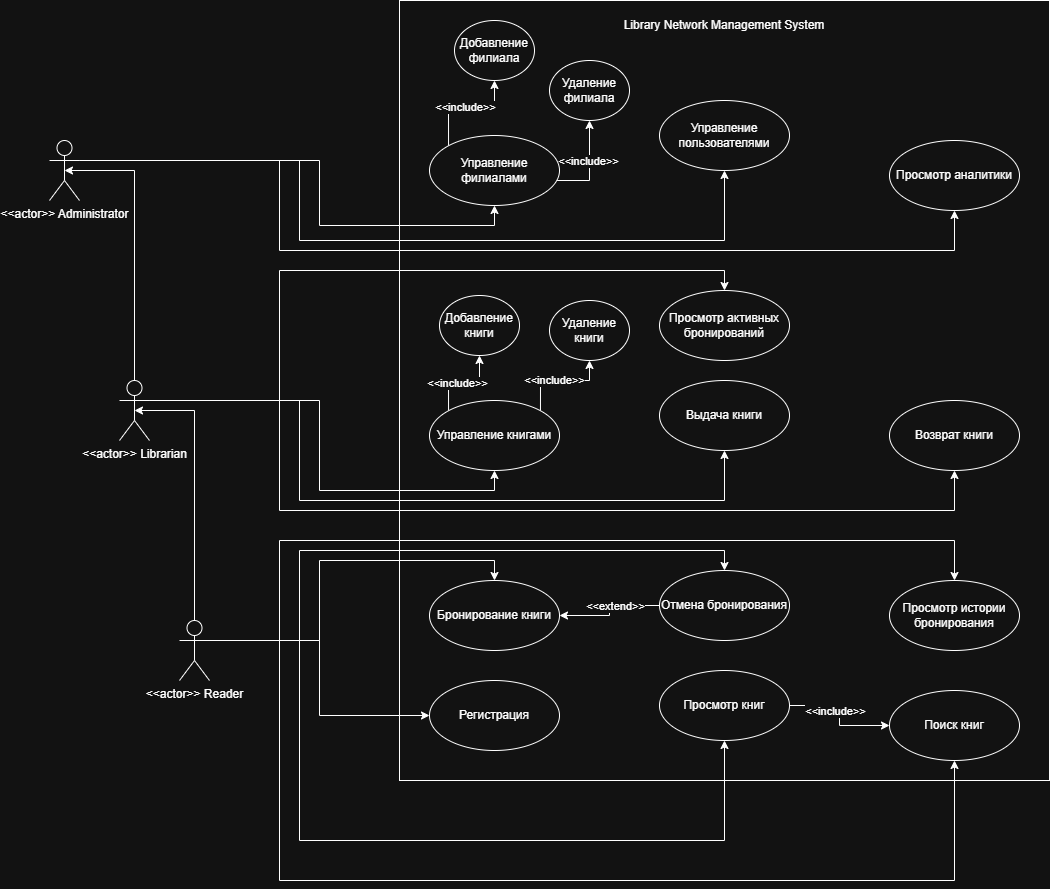

The diagram above was exported from draw.io. Its source (the exported page's mxGraphModel, read from the mxfile embedded in the PNG):
<mxGraphModel dx="725" dy="794" grid="1" gridSize="10" guides="1" tooltips="1" connect="1" arrows="1" fold="1" page="1" pageScale="1" pageWidth="827" pageHeight="1169" math="0" shadow="0">
  <root>
    <mxCell id="0" />
    <mxCell id="1" parent="0" />
    <mxCell id="bcNvaNdRLPyHzN_4EIrQ-1" parent="1" style="rounded=0;whiteSpace=wrap;html=1;" value="" vertex="1">
      <mxGeometry height="780" width="650" x="580" y="80" as="geometry" />
    </mxCell>
    <mxCell id="bcNvaNdRLPyHzN_4EIrQ-2" parent="1" style="text;html=1;whiteSpace=wrap;strokeColor=none;fillColor=none;align=center;verticalAlign=middle;rounded=0;" value="Library Network Management System" vertex="1">
      <mxGeometry height="30" width="220" x="795" y="90" as="geometry" />
    </mxCell>
    <mxCell id="bcNvaNdRLPyHzN_4EIrQ-62" edge="1" parent="1" source="bcNvaNdRLPyHzN_4EIrQ-3" style="edgeStyle=orthogonalEdgeStyle;rounded=0;orthogonalLoop=1;jettySize=auto;html=1;exitX=1;exitY=0.3333333333333333;exitDx=0;exitDy=0;exitPerimeter=0;entryX=0.5;entryY=1;entryDx=0;entryDy=0;" target="bcNvaNdRLPyHzN_4EIrQ-25">
      <mxGeometry relative="1" as="geometry">
        <Array as="points">
          <mxPoint x="460" y="240" />
          <mxPoint x="460" y="330" />
          <mxPoint x="1135" y="330" />
        </Array>
      </mxGeometry>
    </mxCell>
    <mxCell id="bcNvaNdRLPyHzN_4EIrQ-63" edge="1" parent="1" source="bcNvaNdRLPyHzN_4EIrQ-3" style="edgeStyle=orthogonalEdgeStyle;rounded=0;orthogonalLoop=1;jettySize=auto;html=1;exitX=1;exitY=0.3333333333333333;exitDx=0;exitDy=0;exitPerimeter=0;entryX=0.5;entryY=1;entryDx=0;entryDy=0;" target="bcNvaNdRLPyHzN_4EIrQ-26">
      <mxGeometry relative="1" as="geometry">
        <Array as="points">
          <mxPoint x="480" y="240" />
          <mxPoint x="480" y="320" />
          <mxPoint x="905" y="320" />
        </Array>
      </mxGeometry>
    </mxCell>
    <mxCell id="bcNvaNdRLPyHzN_4EIrQ-64" edge="1" parent="1" source="bcNvaNdRLPyHzN_4EIrQ-3" style="edgeStyle=orthogonalEdgeStyle;rounded=0;orthogonalLoop=1;jettySize=auto;html=1;exitX=1;exitY=0.3333333333333333;exitDx=0;exitDy=0;exitPerimeter=0;entryX=0.5;entryY=1;entryDx=0;entryDy=0;" target="bcNvaNdRLPyHzN_4EIrQ-27">
      <mxGeometry relative="1" as="geometry">
        <Array as="points">
          <mxPoint x="500" y="240" />
          <mxPoint x="500" y="305" />
          <mxPoint x="675" y="305" />
        </Array>
      </mxGeometry>
    </mxCell>
    <mxCell id="bcNvaNdRLPyHzN_4EIrQ-3" parent="1" style="shape=umlActor;verticalLabelPosition=bottom;verticalAlign=top;html=1;outlineConnect=0;" value="&amp;lt;&amp;lt;actor&amp;gt;&amp;gt; Administrator" vertex="1">
      <mxGeometry height="60" width="30" x="230" y="220" as="geometry" />
    </mxCell>
    <mxCell id="bcNvaNdRLPyHzN_4EIrQ-51" edge="1" parent="1" source="bcNvaNdRLPyHzN_4EIrQ-5" style="edgeStyle=orthogonalEdgeStyle;rounded=0;orthogonalLoop=1;jettySize=auto;html=1;exitX=1;exitY=0.3333333333333333;exitDx=0;exitDy=0;exitPerimeter=0;entryX=0;entryY=0.5;entryDx=0;entryDy=0;" target="bcNvaNdRLPyHzN_4EIrQ-21">
      <mxGeometry relative="1" as="geometry" />
    </mxCell>
    <mxCell id="bcNvaNdRLPyHzN_4EIrQ-52" edge="1" parent="1" source="bcNvaNdRLPyHzN_4EIrQ-5" style="edgeStyle=orthogonalEdgeStyle;rounded=0;orthogonalLoop=1;jettySize=auto;html=1;exitX=1;exitY=0.3333333333333333;exitDx=0;exitDy=0;exitPerimeter=0;entryX=0.5;entryY=1;entryDx=0;entryDy=0;" target="bcNvaNdRLPyHzN_4EIrQ-20">
      <mxGeometry relative="1" as="geometry">
        <Array as="points">
          <mxPoint x="480" y="720" />
          <mxPoint x="480" y="920" />
          <mxPoint x="905" y="920" />
        </Array>
      </mxGeometry>
    </mxCell>
    <mxCell id="bcNvaNdRLPyHzN_4EIrQ-53" edge="1" parent="1" source="bcNvaNdRLPyHzN_4EIrQ-5" style="edgeStyle=orthogonalEdgeStyle;rounded=0;orthogonalLoop=1;jettySize=auto;html=1;exitX=1;exitY=0.3333333333333333;exitDx=0;exitDy=0;exitPerimeter=0;entryX=0.5;entryY=1;entryDx=0;entryDy=0;" target="bcNvaNdRLPyHzN_4EIrQ-23">
      <mxGeometry relative="1" as="geometry">
        <Array as="points">
          <mxPoint x="460" y="720" />
          <mxPoint x="460" y="960" />
          <mxPoint x="1135" y="960" />
        </Array>
      </mxGeometry>
    </mxCell>
    <mxCell id="bcNvaNdRLPyHzN_4EIrQ-54" edge="1" parent="1" source="bcNvaNdRLPyHzN_4EIrQ-5" style="edgeStyle=orthogonalEdgeStyle;rounded=0;orthogonalLoop=1;jettySize=auto;html=1;exitX=1;exitY=0.3333333333333333;exitDx=0;exitDy=0;exitPerimeter=0;entryX=0.5;entryY=0;entryDx=0;entryDy=0;" target="bcNvaNdRLPyHzN_4EIrQ-14">
      <mxGeometry relative="1" as="geometry">
        <Array as="points">
          <mxPoint x="460" y="720" />
          <mxPoint x="460" y="620" />
          <mxPoint x="1135" y="620" />
        </Array>
      </mxGeometry>
    </mxCell>
    <mxCell id="bcNvaNdRLPyHzN_4EIrQ-55" edge="1" parent="1" source="bcNvaNdRLPyHzN_4EIrQ-5" style="edgeStyle=orthogonalEdgeStyle;rounded=0;orthogonalLoop=1;jettySize=auto;html=1;exitX=1;exitY=0.3333333333333333;exitDx=0;exitDy=0;exitPerimeter=0;entryX=0.5;entryY=0;entryDx=0;entryDy=0;" target="bcNvaNdRLPyHzN_4EIrQ-19">
      <mxGeometry relative="1" as="geometry">
        <Array as="points">
          <mxPoint x="480" y="720" />
          <mxPoint x="480" y="630" />
          <mxPoint x="905" y="630" />
        </Array>
      </mxGeometry>
    </mxCell>
    <mxCell id="bcNvaNdRLPyHzN_4EIrQ-56" edge="1" parent="1" source="bcNvaNdRLPyHzN_4EIrQ-5" style="edgeStyle=orthogonalEdgeStyle;rounded=0;orthogonalLoop=1;jettySize=auto;html=1;exitX=1;exitY=0.3333333333333333;exitDx=0;exitDy=0;exitPerimeter=0;entryX=0.5;entryY=0;entryDx=0;entryDy=0;" target="bcNvaNdRLPyHzN_4EIrQ-22">
      <mxGeometry relative="1" as="geometry" />
    </mxCell>
    <mxCell id="bcNvaNdRLPyHzN_4EIrQ-5" parent="1" style="shape=umlActor;verticalLabelPosition=bottom;verticalAlign=top;html=1;outlineConnect=0;" value="&amp;lt;&amp;lt;actor&amp;gt;&amp;gt; Reader" vertex="1">
      <mxGeometry height="60" width="30" x="360" y="700" as="geometry" />
    </mxCell>
    <mxCell id="bcNvaNdRLPyHzN_4EIrQ-57" edge="1" parent="1" source="bcNvaNdRLPyHzN_4EIrQ-7" style="edgeStyle=orthogonalEdgeStyle;rounded=0;orthogonalLoop=1;jettySize=auto;html=1;exitX=1;exitY=0.3333333333333333;exitDx=0;exitDy=0;exitPerimeter=0;entryX=0.5;entryY=1;entryDx=0;entryDy=0;" target="bcNvaNdRLPyHzN_4EIrQ-29">
      <mxGeometry relative="1" as="geometry">
        <Array as="points">
          <mxPoint x="460" y="480" />
          <mxPoint x="460" y="590" />
          <mxPoint x="1135" y="590" />
        </Array>
      </mxGeometry>
    </mxCell>
    <mxCell id="bcNvaNdRLPyHzN_4EIrQ-59" edge="1" parent="1" source="bcNvaNdRLPyHzN_4EIrQ-7" style="edgeStyle=orthogonalEdgeStyle;rounded=0;orthogonalLoop=1;jettySize=auto;html=1;exitX=1;exitY=0.3333333333333333;exitDx=0;exitDy=0;exitPerimeter=0;entryX=0.5;entryY=1;entryDx=0;entryDy=0;" target="bcNvaNdRLPyHzN_4EIrQ-24">
      <mxGeometry relative="1" as="geometry">
        <Array as="points">
          <mxPoint x="500" y="480" />
          <mxPoint x="500" y="570" />
          <mxPoint x="675" y="570" />
        </Array>
      </mxGeometry>
    </mxCell>
    <mxCell id="bcNvaNdRLPyHzN_4EIrQ-60" edge="1" parent="1" source="bcNvaNdRLPyHzN_4EIrQ-7" style="edgeStyle=orthogonalEdgeStyle;rounded=0;orthogonalLoop=1;jettySize=auto;html=1;exitX=1;exitY=0.3333333333333333;exitDx=0;exitDy=0;exitPerimeter=0;entryX=0.5;entryY=1;entryDx=0;entryDy=0;" target="bcNvaNdRLPyHzN_4EIrQ-30">
      <mxGeometry relative="1" as="geometry">
        <Array as="points">
          <mxPoint x="480" y="480" />
          <mxPoint x="480" y="580" />
          <mxPoint x="905" y="580" />
        </Array>
      </mxGeometry>
    </mxCell>
    <mxCell id="bcNvaNdRLPyHzN_4EIrQ-61" edge="1" parent="1" source="bcNvaNdRLPyHzN_4EIrQ-7" style="edgeStyle=orthogonalEdgeStyle;rounded=0;orthogonalLoop=1;jettySize=auto;html=1;exitX=1;exitY=0.3333333333333333;exitDx=0;exitDy=0;exitPerimeter=0;entryX=0.5;entryY=0;entryDx=0;entryDy=0;" target="bcNvaNdRLPyHzN_4EIrQ-28">
      <mxGeometry relative="1" as="geometry">
        <Array as="points">
          <mxPoint x="460" y="480" />
          <mxPoint x="460" y="350" />
          <mxPoint x="905" y="350" />
        </Array>
      </mxGeometry>
    </mxCell>
    <mxCell id="bcNvaNdRLPyHzN_4EIrQ-7" parent="1" style="shape=umlActor;verticalLabelPosition=bottom;verticalAlign=top;html=1;outlineConnect=0;" value="&amp;lt;&amp;lt;actor&amp;gt;&amp;gt; Librarian" vertex="1">
      <mxGeometry height="60" width="30" x="300" y="460" as="geometry" />
    </mxCell>
    <mxCell id="bcNvaNdRLPyHzN_4EIrQ-14" parent="1" style="ellipse;whiteSpace=wrap;html=1;" value="Просмотр истории бронирования" vertex="1">
      <mxGeometry height="70" width="130" x="1070" y="660" as="geometry" />
    </mxCell>
    <mxCell id="bcNvaNdRLPyHzN_4EIrQ-47" edge="1" parent="1" source="bcNvaNdRLPyHzN_4EIrQ-19" style="edgeStyle=orthogonalEdgeStyle;rounded=0;orthogonalLoop=1;jettySize=auto;html=1;exitX=0;exitY=0.5;exitDx=0;exitDy=0;" target="bcNvaNdRLPyHzN_4EIrQ-22">
      <mxGeometry relative="1" as="geometry" />
    </mxCell>
    <mxCell id="bcNvaNdRLPyHzN_4EIrQ-48" connectable="0" parent="bcNvaNdRLPyHzN_4EIrQ-47" style="edgeLabel;html=1;align=center;verticalAlign=middle;resizable=0;points=[];" value="&amp;lt;&amp;lt;extend&amp;gt;&amp;gt;" vertex="1">
      <mxGeometry relative="1" x="-0.1636" y="-1" as="geometry">
        <mxPoint x="1" y="1" as="offset" />
      </mxGeometry>
    </mxCell>
    <mxCell id="bcNvaNdRLPyHzN_4EIrQ-19" parent="1" style="ellipse;whiteSpace=wrap;html=1;" value="Отмена бронирования" vertex="1">
      <mxGeometry height="70" width="130" x="840" y="650" as="geometry" />
    </mxCell>
    <mxCell id="bcNvaNdRLPyHzN_4EIrQ-39" edge="1" parent="1" source="bcNvaNdRLPyHzN_4EIrQ-20" style="edgeStyle=orthogonalEdgeStyle;rounded=0;orthogonalLoop=1;jettySize=auto;html=1;exitX=1;exitY=0.5;exitDx=0;exitDy=0;entryX=0;entryY=0.5;entryDx=0;entryDy=0;" target="bcNvaNdRLPyHzN_4EIrQ-23">
      <mxGeometry relative="1" as="geometry" />
    </mxCell>
    <mxCell id="bcNvaNdRLPyHzN_4EIrQ-40" connectable="0" parent="bcNvaNdRLPyHzN_4EIrQ-39" style="edgeLabel;html=1;align=center;verticalAlign=middle;resizable=0;points=[];" value="&amp;lt;&amp;lt;include&amp;gt;&amp;gt;" vertex="1">
      <mxGeometry relative="1" y="3" as="geometry">
        <mxPoint x="-8" y="-5" as="offset" />
      </mxGeometry>
    </mxCell>
    <mxCell id="bcNvaNdRLPyHzN_4EIrQ-20" parent="1" style="ellipse;whiteSpace=wrap;html=1;" value="Просмотр книг" vertex="1">
      <mxGeometry height="70" width="130" x="840" y="750" as="geometry" />
    </mxCell>
    <mxCell id="bcNvaNdRLPyHzN_4EIrQ-21" parent="1" style="ellipse;whiteSpace=wrap;html=1;" value="Регистрация" vertex="1">
      <mxGeometry height="70" width="130" x="610" y="760" as="geometry" />
    </mxCell>
    <mxCell id="bcNvaNdRLPyHzN_4EIrQ-22" parent="1" style="ellipse;whiteSpace=wrap;html=1;" value="Бронирование книги" vertex="1">
      <mxGeometry height="70" width="130" x="610" y="660" as="geometry" />
    </mxCell>
    <mxCell id="bcNvaNdRLPyHzN_4EIrQ-23" parent="1" style="ellipse;whiteSpace=wrap;html=1;" value="Поиск книг" vertex="1">
      <mxGeometry height="70" width="130" x="1070" y="770" as="geometry" />
    </mxCell>
    <mxCell id="bcNvaNdRLPyHzN_4EIrQ-35" edge="1" parent="1" source="bcNvaNdRLPyHzN_4EIrQ-24" style="edgeStyle=orthogonalEdgeStyle;rounded=0;orthogonalLoop=1;jettySize=auto;html=1;exitX=0;exitY=0;exitDx=0;exitDy=0;entryX=0.5;entryY=1;entryDx=0;entryDy=0;" target="bcNvaNdRLPyHzN_4EIrQ-32">
      <mxGeometry relative="1" as="geometry" />
    </mxCell>
    <mxCell id="bcNvaNdRLPyHzN_4EIrQ-37" connectable="0" parent="bcNvaNdRLPyHzN_4EIrQ-35" style="edgeLabel;html=1;align=center;verticalAlign=middle;resizable=0;points=[];" value="&amp;lt;&amp;lt;include&amp;gt;&amp;gt;" vertex="1">
      <mxGeometry relative="1" x="-0.0397" as="geometry">
        <mxPoint y="5" as="offset" />
      </mxGeometry>
    </mxCell>
    <mxCell id="bcNvaNdRLPyHzN_4EIrQ-36" edge="1" parent="1" source="bcNvaNdRLPyHzN_4EIrQ-24" style="edgeStyle=orthogonalEdgeStyle;rounded=0;orthogonalLoop=1;jettySize=auto;html=1;exitX=1;exitY=0;exitDx=0;exitDy=0;entryX=0.5;entryY=1;entryDx=0;entryDy=0;" target="bcNvaNdRLPyHzN_4EIrQ-33">
      <mxGeometry relative="1" as="geometry" />
    </mxCell>
    <mxCell id="bcNvaNdRLPyHzN_4EIrQ-38" connectable="0" parent="bcNvaNdRLPyHzN_4EIrQ-36" style="edgeLabel;html=1;align=center;verticalAlign=middle;resizable=0;points=[];" value="&amp;lt;&amp;lt;include&amp;gt;&amp;gt;" vertex="1">
      <mxGeometry relative="1" x="-0.2996" as="geometry">
        <mxPoint x="9" y="-1" as="offset" />
      </mxGeometry>
    </mxCell>
    <mxCell id="bcNvaNdRLPyHzN_4EIrQ-24" parent="1" style="ellipse;whiteSpace=wrap;html=1;" value="Управление книгами" vertex="1">
      <mxGeometry height="70" width="130" x="610" y="480" as="geometry" />
    </mxCell>
    <mxCell id="bcNvaNdRLPyHzN_4EIrQ-25" parent="1" style="ellipse;whiteSpace=wrap;html=1;" value="Просмотр аналитики" vertex="1">
      <mxGeometry height="70" width="130" x="1070" y="220" as="geometry" />
    </mxCell>
    <mxCell id="bcNvaNdRLPyHzN_4EIrQ-26" parent="1" style="ellipse;whiteSpace=wrap;html=1;" value="Управление пользователями" vertex="1">
      <mxGeometry height="70" width="130" x="840" y="180" as="geometry" />
    </mxCell>
    <mxCell id="bcNvaNdRLPyHzN_4EIrQ-43" edge="1" parent="1" source="bcNvaNdRLPyHzN_4EIrQ-27" style="edgeStyle=orthogonalEdgeStyle;rounded=0;orthogonalLoop=1;jettySize=auto;html=1;exitX=0;exitY=0;exitDx=0;exitDy=0;entryX=0.5;entryY=1;entryDx=0;entryDy=0;" target="bcNvaNdRLPyHzN_4EIrQ-41">
      <mxGeometry relative="1" as="geometry" />
    </mxCell>
    <mxCell id="bcNvaNdRLPyHzN_4EIrQ-45" connectable="0" parent="bcNvaNdRLPyHzN_4EIrQ-43" style="edgeLabel;html=1;align=center;verticalAlign=middle;resizable=0;points=[];" value="&amp;lt;&amp;lt;include&amp;gt;&amp;gt;" vertex="1">
      <mxGeometry relative="1" x="-0.0338" y="1" as="geometry">
        <mxPoint as="offset" />
      </mxGeometry>
    </mxCell>
    <mxCell id="bcNvaNdRLPyHzN_4EIrQ-44" edge="1" parent="1" source="bcNvaNdRLPyHzN_4EIrQ-27" style="edgeStyle=orthogonalEdgeStyle;rounded=0;orthogonalLoop=1;jettySize=auto;html=1;exitX=1;exitY=0;exitDx=0;exitDy=0;" target="bcNvaNdRLPyHzN_4EIrQ-42">
      <mxGeometry relative="1" as="geometry">
        <Array as="points">
          <mxPoint x="721" y="260" />
          <mxPoint x="770" y="260" />
        </Array>
      </mxGeometry>
    </mxCell>
    <mxCell id="bcNvaNdRLPyHzN_4EIrQ-46" connectable="0" parent="bcNvaNdRLPyHzN_4EIrQ-44" style="edgeLabel;html=1;align=center;verticalAlign=middle;resizable=0;points=[];" value="&amp;lt;&amp;lt;include&amp;gt;&amp;gt;" vertex="1">
      <mxGeometry relative="1" x="0.142" as="geometry">
        <mxPoint y="-20" as="offset" />
      </mxGeometry>
    </mxCell>
    <mxCell id="bcNvaNdRLPyHzN_4EIrQ-27" parent="1" style="ellipse;whiteSpace=wrap;html=1;" value="Управление филиалами" vertex="1">
      <mxGeometry height="70" width="130" x="610" y="215" as="geometry" />
    </mxCell>
    <mxCell id="bcNvaNdRLPyHzN_4EIrQ-28" parent="1" style="ellipse;whiteSpace=wrap;html=1;" value="Просмотр активных бронирований" vertex="1">
      <mxGeometry height="70" width="130" x="840" y="370" as="geometry" />
    </mxCell>
    <mxCell id="bcNvaNdRLPyHzN_4EIrQ-29" parent="1" style="ellipse;whiteSpace=wrap;html=1;" value="Возврат книги" vertex="1">
      <mxGeometry height="70" width="130" x="1070" y="480" as="geometry" />
    </mxCell>
    <mxCell id="bcNvaNdRLPyHzN_4EIrQ-30" parent="1" style="ellipse;whiteSpace=wrap;html=1;" value="Выдача книги" vertex="1">
      <mxGeometry height="70" width="130" x="840" y="460" as="geometry" />
    </mxCell>
    <mxCell id="bcNvaNdRLPyHzN_4EIrQ-32" parent="1" style="ellipse;whiteSpace=wrap;html=1;" value="Добавление книги" vertex="1">
      <mxGeometry height="60" width="80" x="620" y="375" as="geometry" />
    </mxCell>
    <mxCell id="bcNvaNdRLPyHzN_4EIrQ-33" parent="1" style="ellipse;whiteSpace=wrap;html=1;" value="Удаление книги" vertex="1">
      <mxGeometry height="60" width="80" x="730" y="380" as="geometry" />
    </mxCell>
    <mxCell id="bcNvaNdRLPyHzN_4EIrQ-41" parent="1" style="ellipse;whiteSpace=wrap;html=1;" value="Добавление филиала" vertex="1">
      <mxGeometry height="60" width="80" x="635" y="100" as="geometry" />
    </mxCell>
    <mxCell id="bcNvaNdRLPyHzN_4EIrQ-42" parent="1" style="ellipse;whiteSpace=wrap;html=1;" value="Удаление филиала" vertex="1">
      <mxGeometry height="60" width="80" x="730" y="140" as="geometry" />
    </mxCell>
    <mxCell id="bcNvaNdRLPyHzN_4EIrQ-49" edge="1" parent="1" source="bcNvaNdRLPyHzN_4EIrQ-5" style="edgeStyle=orthogonalEdgeStyle;rounded=0;orthogonalLoop=1;jettySize=auto;html=1;exitX=0.5;exitY=0;exitDx=0;exitDy=0;exitPerimeter=0;entryX=0.5;entryY=0.5;entryDx=0;entryDy=0;entryPerimeter=0;" target="bcNvaNdRLPyHzN_4EIrQ-7">
      <mxGeometry relative="1" as="geometry">
        <Array as="points">
          <mxPoint x="375" y="490" />
        </Array>
      </mxGeometry>
    </mxCell>
    <mxCell id="bcNvaNdRLPyHzN_4EIrQ-50" edge="1" parent="1" source="bcNvaNdRLPyHzN_4EIrQ-7" style="edgeStyle=orthogonalEdgeStyle;rounded=0;orthogonalLoop=1;jettySize=auto;html=1;exitX=0.5;exitY=0;exitDx=0;exitDy=0;exitPerimeter=0;entryX=0.5;entryY=0.5;entryDx=0;entryDy=0;entryPerimeter=0;" target="bcNvaNdRLPyHzN_4EIrQ-3">
      <mxGeometry relative="1" as="geometry">
        <Array as="points">
          <mxPoint x="315" y="250" />
        </Array>
      </mxGeometry>
    </mxCell>
  </root>
</mxGraphModel>